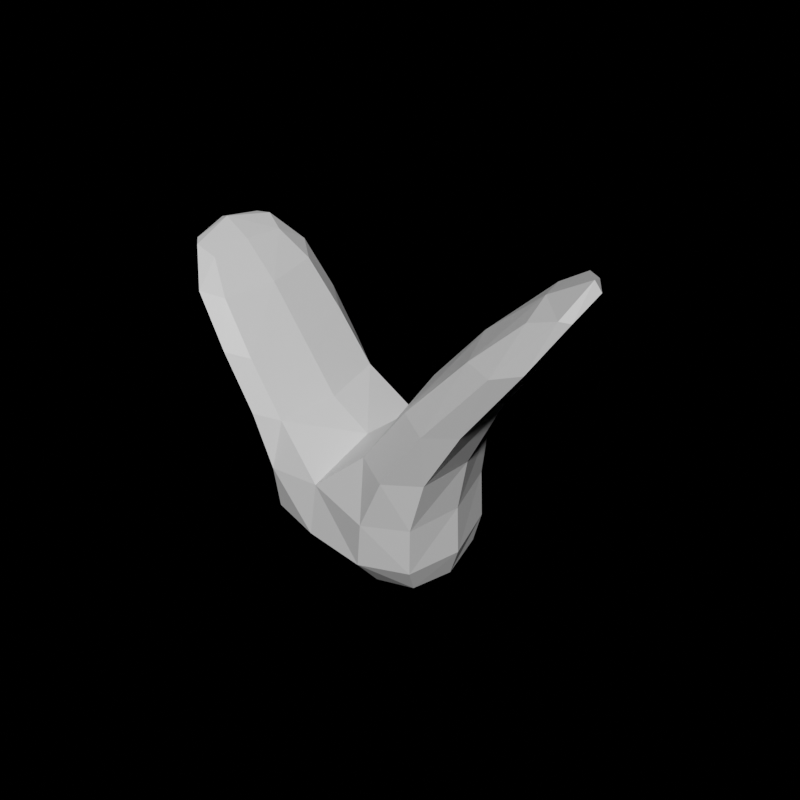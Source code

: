 # Source: plant1.blend  (saved by Blender 2.81.16; exported with 4.5.12 LTS)
import bpy
from mathutils import Matrix  # noqa: F401  (used for matrix-valued properties, if any)

bpy.ops.wm.read_factory_settings(use_empty=True)
scene = bpy.context.scene
scene.name = 'Scene'

# ---- collections
col_collection = bpy.data.collections.new('Collection'); scene.collection.children.link(col_collection)

# ---- materials (node trees are filled in below, after node groups)
mat_material = bpy.data.materials.new('Material')
mat_material.alpha_threshold = 0.0
mat_material.use_transparent_shadow = False
mat_material.line_color = (0.0, 0.0, 0.0, 1.0)

# ---- material node trees
mat_material.use_nodes = True; mat_material.node_tree.nodes.clear()
_N = mat_material.node_tree.nodes; _L = mat_material.node_tree.links
n0 = _N.new('ShaderNodeBsdfPrincipled'); n0.name = 'Principled BSDF'; n0.location = (1068, 337)
n0.distribution = 'GGX'
n0.subsurface_method = 'BURLEY'
n0.inputs[2].default_value = 0.4
n0.inputs[3].default_value = 1.45
n0.inputs[27].default_value = (0.0, 0.0, 0.0, 1.0)
n0.inputs[28].default_value = 1.0
n1 = _N.new('ShaderNodeOutputMaterial'); n1.name = 'Material Output'; n1.location = (1473, 232)
_L.new(n0.outputs[0], n1.inputs[0])
n1.is_active_output = True

# ---- world
world_world = bpy.data.worlds.new('World'); scene.world = world_world
world_world.use_nodes = True; world_world.node_tree.nodes.clear()
_N = world_world.node_tree.nodes; _L = world_world.node_tree.links
n0 = _N.new('ShaderNodeOutputWorld'); n0.name = 'World Output'; n0.location = (300, 300)
n1 = _N.new('ShaderNodeBackground'); n1.name = 'Background'; n1.location = (10, 300)
n1.inputs[0].default_value = (0.0, 0.0, 0.0, 1.0)
_L.new(n1.outputs[0], n0.inputs[0])
n0.is_active_output = True
world_world.color = (0.05088, 0.05088, 0.05088)
world_world.use_sun_shadow = False
world_world.sun_shadow_jitter_overblur = 0.0

# ---- meshes
me_cube = bpy.data.meshes.new('Cube')
me_cube.from_pydata([(2.302, -1.483, -1.647), (5.703, -1.365, 5.981), (1.704, 3.024, -1.549), (5.443, 1.004, 7.238), (-1.546, -0.5241, -1.531), (3.988, -1.012, 5.894), (-0.5231, 3.031, -1.191), (3.208, 0.5517, 5.968), (2.927, -1.503, 2.614), (0.5864, 2.604, 3.53), (1.79, 2.142, 2.695), (0.6947, -1.66, 3.062), (-0.6646, 2.828, 0.9153), (1.964, -1.447, 0.925), (1.484, 2.326, 0.7341), (-0.8969, -1.144, 0.5659), (-3.505, 3.155, 1.238), (-2.664, 3.358, -0.8686), (-3.687, -0.1966, -1.208), (-2.205, -0.8166, 0.8886), (-1.836, 2.617, 3.108), (-2.069, -1.354, 2.759), (-4.243, 2.945, 3.431), (-3.376, -1.027, 3.081), (-3.255, 2.027, 5.204), (-3.438, -1.097, 4.93), (-4.94, 2.285, 5.458), (-5.122, -0.8398, 5.183)], [], [(0, 4, 6, 2), (14, 2, 6, 12), (4, 15, 19, 18), (13, 0, 2, 14), (15, 4, 0, 13), (5, 1, 3, 7), (5, 11, 8, 1), (1, 8, 10, 3), (7, 9, 11, 5), (3, 10, 9, 7), (11, 15, 13, 8), (8, 13, 14, 10), (9, 12, 15, 11), (10, 14, 12, 9), (16, 17, 18, 19), (12, 16, 22, 20), (6, 4, 18, 17), (12, 6, 17, 16), (20, 22, 26, 24), (19, 15, 21, 23), (15, 12, 20, 21), (16, 19, 23, 22), (25, 24, 26, 27), (22, 23, 27, 26), (23, 21, 25, 27), (21, 20, 24, 25)])
_uv = me_cube.uv_layers.new(name='UVMap')
_uv.uv.foreach_set('vector', [0.625, 0.5, 0.875, 0.5, 0.875, 0.75, 0.625, 0.75, 0.5797, 0.75, 0.625, 0.75, 0.625, 1.0, 0.5797, 1.0, 0.625, 0.25, 0.5797, 0.25, 0.5797, 0.25, 0.625, 0.25, 0.5797, 0.5, 0.625, 0.5, 0.625, 0.75, 0.5797, 0.75, 0.5797, 0.25, 0.625, 0.25, 0.625, 0.5, 0.5797, 0.5, 0.375, 0.25, 0.375, 0.5, 0.375, 0.75, 0.375, 1.0, 0.375, 0.25, 0.5479, 0.25, 0.5479, 0.5, 0.375, 0.5, 0.375, 0.5, 0.5479, 0.5, 0.5479, 0.75, 0.375, 0.75, 0.375, 0.0, 0.5479, 0.0, 0.5479, 0.25, 0.375, 0.25, 0.375, 0.75, 0.5479, 0.75, 0.5479, 1.0, 0.375, 1.0, 0.5479, 0.25, 0.5797, 0.25, 0.5797, 0.5, 0.5479, 0.5, 0.5479, 0.5, 0.5797, 0.5, 0.5797, 0.75, 0.5479, 0.75, 0.5479, 0.0, 0.5797, 0.0, 0.5797, 0.25, 0.5479, 0.25, 0.5479, 0.75, 0.5797, 0.75, 0.5797, 1.0, 0.5479, 1.0, 0.5797, 0.0, 0.625, 0.0, 0.625, 0.25, 0.5797, 0.25, 0.5797, 1.0, 0.5797, 1.0, 0.5797, 1.0, 0.5797, 1.0, 0.875, 0.75, 0.875, 0.5, 0.875, 0.5, 0.875, 0.75, 0.5797, 1.0, 0.625, 1.0, 0.625, 1.0, 0.5797, 1.0, 0.5797, 1.0, 0.5797, 1.0, 0.5797, 1.0, 0.5797, 1.0, 0.5797, 0.25, 0.5797, 0.25, 0.5797, 0.25, 0.5797, 0.25, 0.5797, 0.25, 0.5797, 0.0, 0.5797, 0.0, 0.5797, 0.25, 0.5797, 0.0, 0.5797, 0.25, 0.5797, 0.25, 0.5797, 0.0, 0.5797, 0.25, 0.5797, 0.0, 0.5797, 0.0, 0.5797, 0.25, 0.5797, 0.0, 0.5797, 0.25, 0.5797, 0.25, 0.5797, 0.0, 0.5797, 0.25, 0.5797, 0.25, 0.5797, 0.25, 0.5797, 0.25, 0.5797, 0.25, 0.5797, 0.0, 0.5797, 0.0, 0.5797, 0.25])
me_cube.materials.append(mat_material)
me_cube.use_remesh_preserve_volume = False
me_cube.use_remesh_preserve_attributes = False
me_cube.use_mirror_vertex_groups = False
me_cube.update()

# ---- objects
ob_cube = bpy.data.objects.new('Cube', me_cube)

# ---- transforms, parenting, visibility, modifiers, constraints
ob_cube.location = (0.0, 0.0, 0.0)
ob_cube.lock_rotations_4d = False
ob_cube.empty_display_type = 'ARROWS'
ob_cube.lineart.crease_threshold = 0.0
_m = ob_cube.modifiers.new('Subdivision', 'SUBSURF')
_m.uv_smooth = 'PRESERVE_CORNERS'
_m.quality = 2
_m.render_levels = 1
_m.show_only_control_edges = False
_m = ob_cube.modifiers.new('Displace', 'DISPLACE')
_m.strength = -0.3
_m = ob_cube.modifiers.new('Triangulate', 'TRIANGULATE')

# ---- collection membership
col_collection.objects.link(ob_cube)

# ---- scene / render settings (as saved in the file)
scene.frame_start = 1; scene.frame_end = 250; scene.frame_set(1)
scene.render.engine = 'BLENDER_EEVEE_NEXT'
scene.render.resolution_x = 1024
scene.render.resolution_y = 1024
scene.cycles.use_denoising = False
scene.cycles.samples = 128
scene.cycles.sampling_pattern = 'TABULATED_SOBOL'
scene.cycles.use_adaptive_sampling = False
scene.cycles.use_light_tree = False
scene.eevee.use_gtao = True
scene.view_settings.view_transform = 'Filmic'
bpy.context.view_layer.update()

# ---- added for rendering (the .blend has no active camera and no usable light): camera, sun
cam_auto = bpy.data.cameras.new('AutoCamera')
cam_auto.lens = 50.0
cam_auto.sensor_width = 36.0
cam_auto.clip_end = 1000.0
ob_auto_camera = bpy.data.objects.new('AutoCamera', cam_auto)
scene.collection.objects.link(ob_auto_camera)
ob_auto_camera.location = (11.4378, -12.8832, 11.3605)
ob_auto_camera.rotation_euler = (1.09748, -7.21219e-08, 0.694738)
scene.camera = ob_auto_camera
light_auto_sun = bpy.data.lights.new('AutoSun', 'SUN')
light_auto_sun.energy = 3.0
light_auto_sun.angle = 0.0523599
ob_auto_sun = bpy.data.objects.new('AutoSun', light_auto_sun)
scene.collection.objects.link(ob_auto_sun)
ob_auto_sun.rotation_euler = (0.872665, 0.174533, 0.523599)
bpy.context.view_layer.update()
